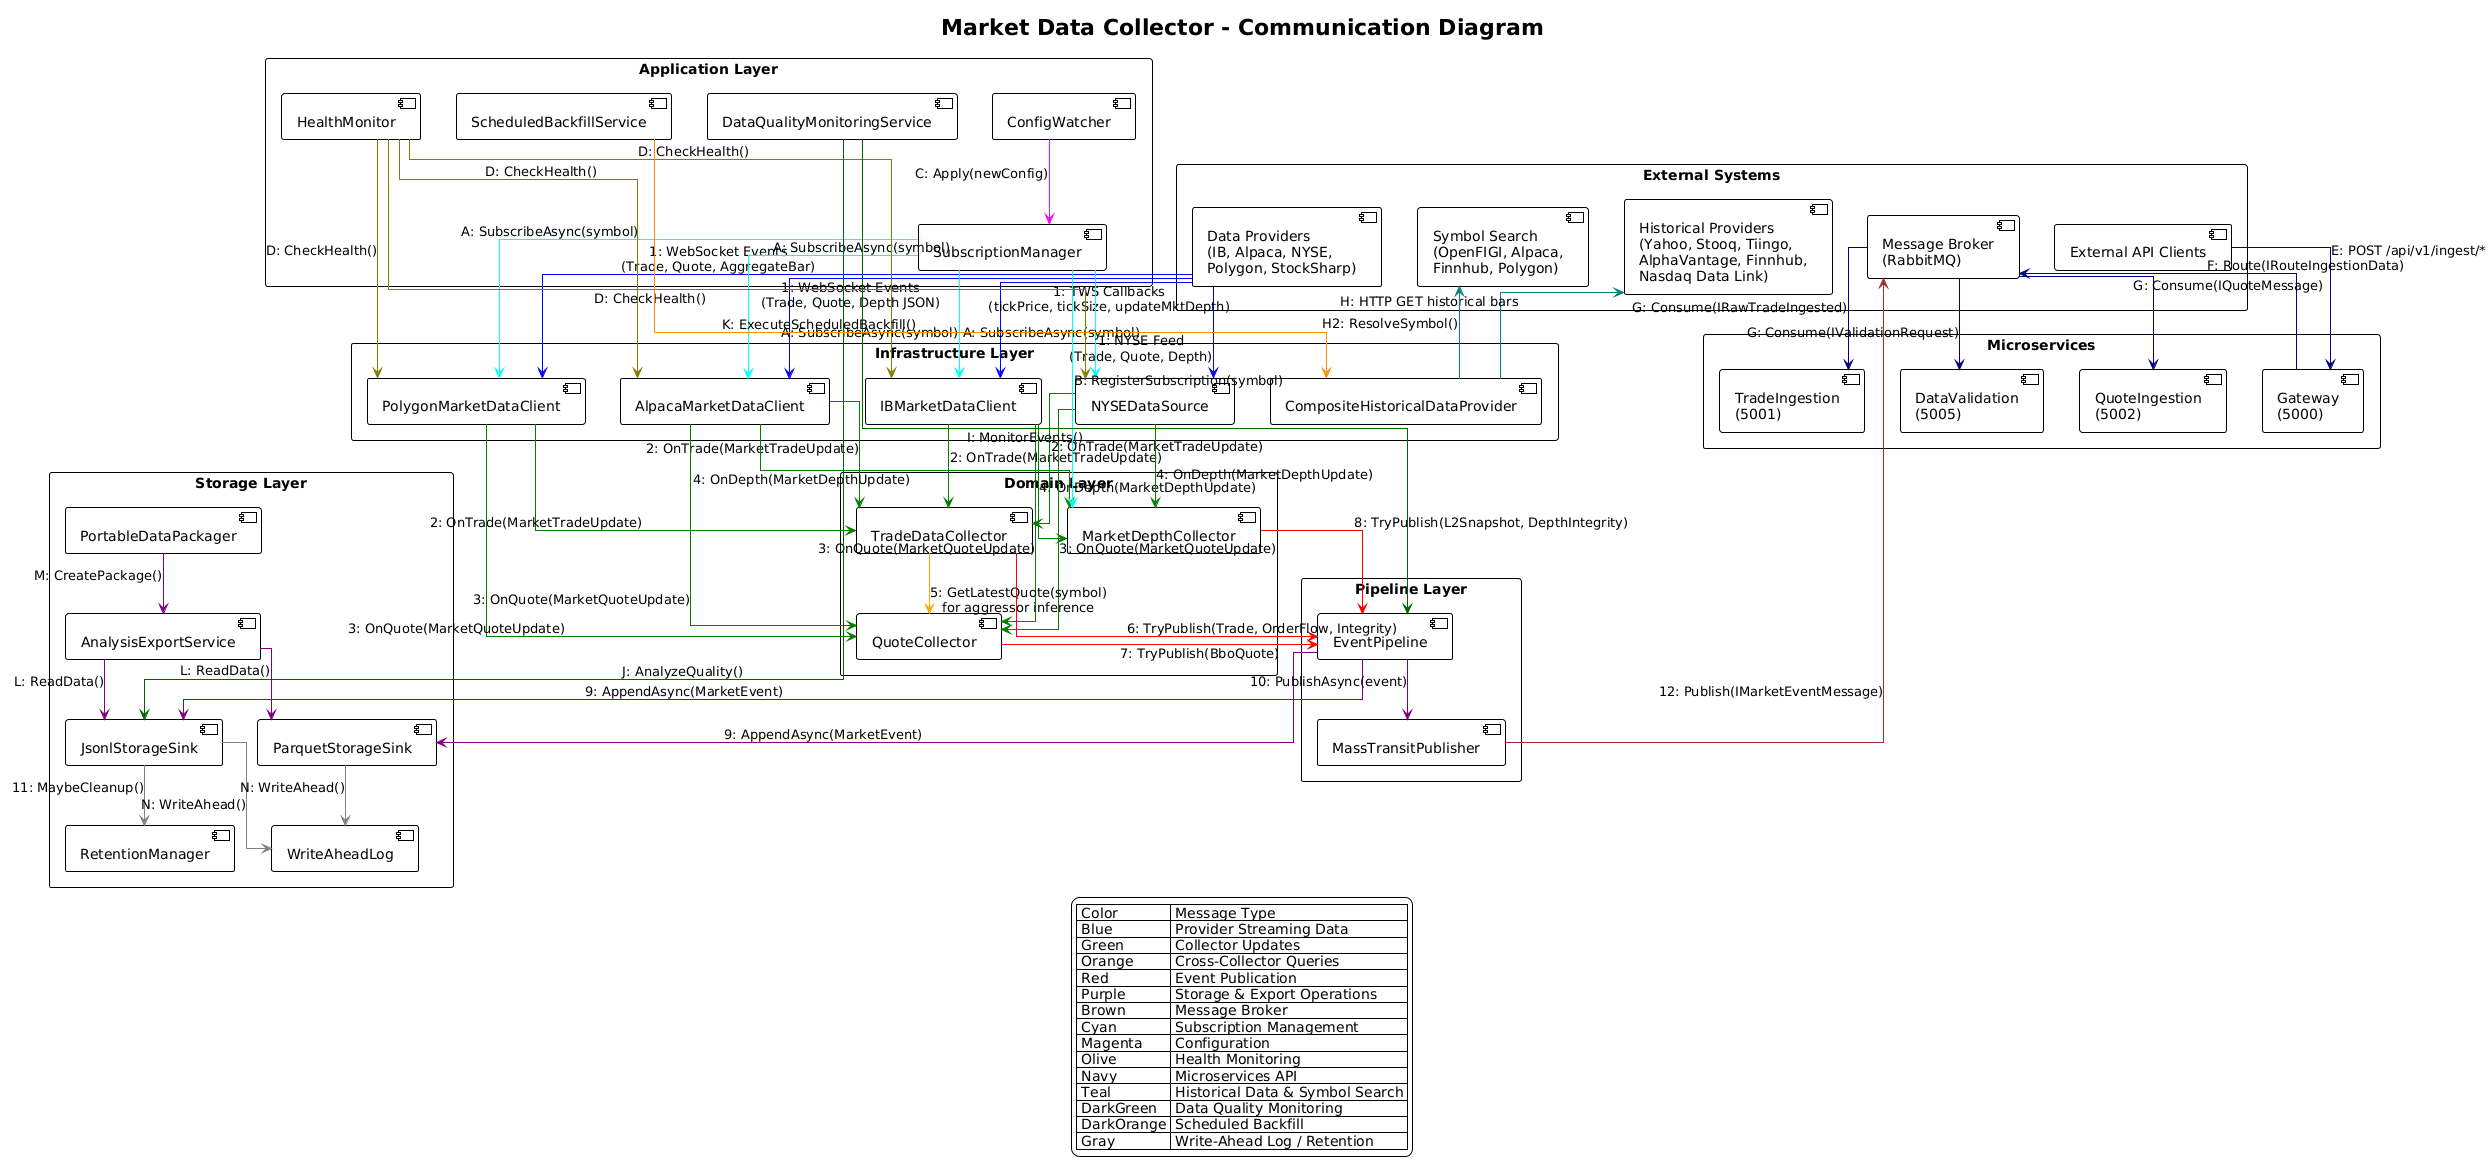

The diagram above was rendered by PlantUML. Its source (embedded in the PNG):
@startuml Communication Diagram - Component Message Exchange
!theme plain
skinparam linetype ortho

title Market Data Collector - Communication Diagram

' ==================== COMPONENTS ====================

rectangle "External Systems" {
    component [Data Providers\n(IB, Alpaca, NYSE,\nPolygon, StockSharp)] as Providers
    component [Historical Providers\n(Yahoo, Stooq, Tiingo,\nAlphaVantage, Finnhub,\nNasdaq Data Link)] as HistProviders
    component [Symbol Search\n(OpenFIGI, Alpaca,\nFinnhub, Polygon)] as SymbolSearch
    component [Message Broker\n(RabbitMQ)] as MsgBroker
    component [External API Clients] as ExtClients
}

rectangle "Application Layer" {
    component [SubscriptionManager] as SubMgr
    component [ConfigWatcher] as ConfigWatch
    component [HealthMonitor] as HealthMon
    component [DataQualityMonitoringService] as DataQuality
    component [ScheduledBackfillService] as ScheduledBackfill
}

rectangle "Domain Layer" {
    component [QuoteCollector] as QuoteColl
    component [TradeDataCollector] as TradeColl
    component [MarketDepthCollector] as DepthColl
}

rectangle "Infrastructure Layer" {
    component [AlpacaMarketDataClient] as AlpacaClient
    component [IBMarketDataClient] as IBClient
    component [NYSEDataSource] as NYSEClient
    component [PolygonMarketDataClient] as PolygonClient
    component [CompositeHistoricalDataProvider] as HistProvider
}

rectangle "Pipeline Layer" {
    component [EventPipeline] as Pipeline
    component [MassTransitPublisher] as MTPublisher
}

rectangle "Storage Layer" {
    component [JsonlStorageSink] as JsonlSink
    component [ParquetStorageSink] as ParquetSink
    component [RetentionManager] as Retention
    component [AnalysisExportService] as ExportSvc
    component [PortableDataPackager] as Packager
    component [WriteAheadLog] as WAL
}

rectangle "Microservices" {
    component [Gateway\n(5000)] as Gateway
    component [TradeIngestion\n(5001)] as TradeSvc
    component [QuoteIngestion\n(5002)] as QuoteSvc
    component [DataValidation\n(5005)] as ValidationSvc
}

' ==================== MESSAGES ====================

' Provider to Client
Providers -[#blue]-> AlpacaClient : 1: WebSocket Events\n(Trade, Quote, Depth JSON)
Providers -[#blue]-> IBClient : 1: TWS Callbacks\n(tickPrice, tickSize, updateMktDepth)
Providers -[#blue]-> NYSEClient : 1: NYSE Feed\n(Trade, Quote, Depth)
Providers -[#blue]-> PolygonClient : 1: WebSocket Events\n(Trade, Quote, AggregateBar)

' Client to Collectors
AlpacaClient -[#green]-> TradeColl : 2: OnTrade(MarketTradeUpdate)
AlpacaClient -[#green]-> QuoteColl : 3: OnQuote(MarketQuoteUpdate)
AlpacaClient -[#green]-> DepthColl : 4: OnDepth(MarketDepthUpdate)

IBClient -[#green]-> TradeColl : 2: OnTrade(MarketTradeUpdate)
IBClient -[#green]-> QuoteColl : 3: OnQuote(MarketQuoteUpdate)
IBClient -[#green]-> DepthColl : 4: OnDepth(MarketDepthUpdate)

NYSEClient -[#green]-> TradeColl : 2: OnTrade(MarketTradeUpdate)
NYSEClient -[#green]-> QuoteColl : 3: OnQuote(MarketQuoteUpdate)
NYSEClient -[#green]-> DepthColl : 4: OnDepth(MarketDepthUpdate)

PolygonClient -[#green]-> TradeColl : 2: OnTrade(MarketTradeUpdate)
PolygonClient -[#green]-> QuoteColl : 3: OnQuote(MarketQuoteUpdate)

' Collector to Collector
TradeColl -[#orange]-> QuoteColl : 5: GetLatestQuote(symbol)\nfor aggressor inference

' Collectors to Pipeline
TradeColl -[#red]-> Pipeline : 6: TryPublish(Trade, OrderFlow, Integrity)
QuoteColl -[#red]-> Pipeline : 7: TryPublish(BboQuote)
DepthColl -[#red]-> Pipeline : 8: TryPublish(L2Snapshot, DepthIntegrity)

' Pipeline to Storage
Pipeline -[#purple]-> JsonlSink : 9: AppendAsync(MarketEvent)
Pipeline -[#purple]-> ParquetSink : 9: AppendAsync(MarketEvent)
Pipeline -[#purple]-> MTPublisher : 10: PublishAsync(event)

' Storage Management
JsonlSink -[#gray]-> Retention : 11: MaybeCleanup()

' MassTransit to Broker
MTPublisher -[#brown]-> MsgBroker : 12: Publish(IMarketEventMessage)

' Subscription Management
SubMgr -[#cyan]-> AlpacaClient : A: SubscribeAsync(symbol)
SubMgr -[#cyan]-> IBClient : A: SubscribeAsync(symbol)
SubMgr -[#cyan]-> NYSEClient : A: SubscribeAsync(symbol)
SubMgr -[#cyan]-> PolygonClient : A: SubscribeAsync(symbol)
SubMgr -[#cyan]-> DepthColl : B: RegisterSubscription(symbol)

' Config Hot-Reload
ConfigWatch -[#magenta]-> SubMgr : C: Apply(newConfig)

' Health Monitoring
HealthMon -[#olive]-> AlpacaClient : D: CheckHealth()
HealthMon -[#olive]-> IBClient : D: CheckHealth()
HealthMon -[#olive]-> NYSEClient : D: CheckHealth()
HealthMon -[#olive]-> PolygonClient : D: CheckHealth()

' Data Quality Monitoring
DataQuality -[#darkgreen]-> Pipeline : I: MonitorEvents()
DataQuality -[#darkgreen]-> JsonlSink : J: AnalyzeQuality()

' Scheduled Backfill
ScheduledBackfill -[#darkorange]-> HistProvider : K: ExecuteScheduledBackfill()

' Microservices Communication
ExtClients -[#navy]-> Gateway : E: POST /api/v1/ingest/*
Gateway -[#navy]-> MsgBroker : F: Route(IRouteIngestionData)
MsgBroker -[#navy]-> TradeSvc : G: Consume(IRawTradeIngested)
MsgBroker -[#navy]-> QuoteSvc : G: Consume(IQuoteMessage)
MsgBroker -[#navy]-> ValidationSvc : G: Consume(IValidationRequest)

' Historical Backfill
HistProvider -[#teal]-> HistProviders : H: HTTP GET historical bars
HistProvider -[#teal]-> SymbolSearch : H2: ResolveSymbol()

' Export & Packaging
ExportSvc -[#purple]-> JsonlSink : L: ReadData()
ExportSvc -[#purple]-> ParquetSink : L: ReadData()
Packager -[#purple]-> ExportSvc : M: CreatePackage()

' Write-Ahead Log
JsonlSink -[#gray]-> WAL : N: WriteAhead()
ParquetSink -[#gray]-> WAL : N: WriteAhead()

' ==================== LEGEND ====================
legend bottom
    | Color | Message Type |
    | Blue | Provider Streaming Data |
    | Green | Collector Updates |
    | Orange | Cross-Collector Queries |
    | Red | Event Publication |
    | Purple | Storage & Export Operations |
    | Brown | Message Broker |
    | Cyan | Subscription Management |
    | Magenta | Configuration |
    | Olive | Health Monitoring |
    | Navy | Microservices API |
    | Teal | Historical Data & Symbol Search |
    | DarkGreen | Data Quality Monitoring |
    | DarkOrange | Scheduled Backfill |
    | Gray | Write-Ahead Log / Retention |
endlegend

@enduml